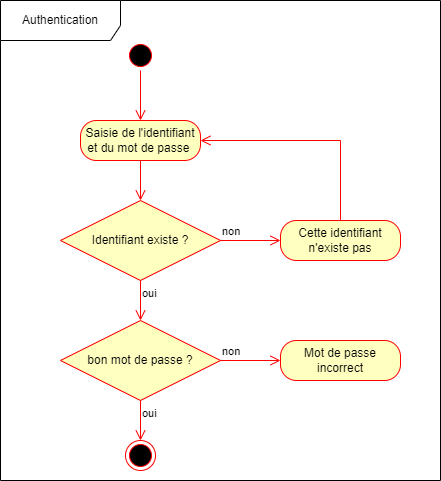

The diagram above was exported from draw.io. Its source (the exported page's mxGraphModel, read from the mxfile embedded in the PNG):
<mxGraphModel dx="1216" dy="754" grid="1" gridSize="10" guides="1" tooltips="1" connect="1" arrows="1" fold="1" page="1" pageScale="1" pageWidth="827" pageHeight="1169" math="0" shadow="0">
  <root>
    <mxCell id="0" />
    <mxCell id="1" parent="0" />
    <mxCell id="UBVdasEsAhv6sqiukP0g-1" value="Authentication" style="shape=umlFrame;whiteSpace=wrap;html=1;width=120;height=40;" vertex="1" parent="1">
      <mxGeometry x="40" y="40" width="440" height="480" as="geometry" />
    </mxCell>
    <mxCell id="UBVdasEsAhv6sqiukP0g-2" value="" style="ellipse;html=1;shape=startState;fillColor=#000000;strokeColor=#ff0000;" vertex="1" parent="1">
      <mxGeometry x="165" y="80" width="30" height="30" as="geometry" />
    </mxCell>
    <mxCell id="UBVdasEsAhv6sqiukP0g-3" value="" style="edgeStyle=orthogonalEdgeStyle;html=1;verticalAlign=bottom;endArrow=open;endSize=8;strokeColor=#ff0000;rounded=0;" edge="1" parent="1" source="UBVdasEsAhv6sqiukP0g-2" target="UBVdasEsAhv6sqiukP0g-8">
      <mxGeometry relative="1" as="geometry">
        <mxPoint x="175" y="180" as="targetPoint" />
      </mxGeometry>
    </mxCell>
    <mxCell id="UBVdasEsAhv6sqiukP0g-4" value="" style="ellipse;html=1;shape=endState;fillColor=#000000;strokeColor=#ff0000;" vertex="1" parent="1">
      <mxGeometry x="165" y="480" width="30" height="30" as="geometry" />
    </mxCell>
    <mxCell id="UBVdasEsAhv6sqiukP0g-5" value="Identifiant existe ?" style="rhombus;whiteSpace=wrap;html=1;fillColor=#ffffc0;strokeColor=#ff0000;" vertex="1" parent="1">
      <mxGeometry x="100" y="240" width="160" height="80" as="geometry" />
    </mxCell>
    <mxCell id="UBVdasEsAhv6sqiukP0g-6" value="non" style="edgeStyle=orthogonalEdgeStyle;html=1;align=left;verticalAlign=bottom;endArrow=open;endSize=8;strokeColor=#ff0000;rounded=0;" edge="1" parent="1" source="UBVdasEsAhv6sqiukP0g-5" target="UBVdasEsAhv6sqiukP0g-10">
      <mxGeometry x="-1" relative="1" as="geometry">
        <mxPoint x="310" y="360" as="targetPoint" />
      </mxGeometry>
    </mxCell>
    <mxCell id="UBVdasEsAhv6sqiukP0g-7" value="oui" style="edgeStyle=orthogonalEdgeStyle;html=1;align=left;verticalAlign=top;endArrow=open;endSize=8;strokeColor=#ff0000;rounded=0;entryX=0.5;entryY=0;entryDx=0;entryDy=0;" edge="1" parent="1" source="UBVdasEsAhv6sqiukP0g-5" target="N1xsusVT2Dx84TfRTkUD-1">
      <mxGeometry x="-1" relative="1" as="geometry">
        <mxPoint x="180" y="360" as="targetPoint" />
      </mxGeometry>
    </mxCell>
    <mxCell id="UBVdasEsAhv6sqiukP0g-8" value="Saisie de l'identifiant et du mot de passe&amp;nbsp;" style="rounded=1;whiteSpace=wrap;html=1;arcSize=40;fontColor=#000000;fillColor=#ffffc0;strokeColor=#ff0000;" vertex="1" parent="1">
      <mxGeometry x="120" y="160" width="120" height="40" as="geometry" />
    </mxCell>
    <mxCell id="UBVdasEsAhv6sqiukP0g-9" value="" style="edgeStyle=orthogonalEdgeStyle;html=1;verticalAlign=bottom;endArrow=open;endSize=8;strokeColor=#ff0000;rounded=0;entryX=0.5;entryY=0;entryDx=0;entryDy=0;" edge="1" parent="1" source="UBVdasEsAhv6sqiukP0g-8" target="UBVdasEsAhv6sqiukP0g-5">
      <mxGeometry relative="1" as="geometry">
        <mxPoint x="175" y="290" as="targetPoint" />
      </mxGeometry>
    </mxCell>
    <mxCell id="UBVdasEsAhv6sqiukP0g-10" value="Cette identifiant n'existe pas" style="rounded=1;whiteSpace=wrap;html=1;arcSize=40;fontColor=#000000;fillColor=#ffffc0;strokeColor=#ff0000;" vertex="1" parent="1">
      <mxGeometry x="320" y="260" width="120" height="40" as="geometry" />
    </mxCell>
    <mxCell id="UBVdasEsAhv6sqiukP0g-11" value="" style="edgeStyle=orthogonalEdgeStyle;html=1;verticalAlign=bottom;endArrow=open;endSize=8;strokeColor=#ff0000;rounded=0;exitX=0.5;exitY=0;exitDx=0;exitDy=0;entryX=1;entryY=0.5;entryDx=0;entryDy=0;" edge="1" parent="1" source="UBVdasEsAhv6sqiukP0g-10" target="UBVdasEsAhv6sqiukP0g-8">
      <mxGeometry relative="1" as="geometry">
        <mxPoint x="250" y="340" as="targetPoint" />
      </mxGeometry>
    </mxCell>
    <mxCell id="N1xsusVT2Dx84TfRTkUD-1" value="bon mot de passe ?" style="rhombus;whiteSpace=wrap;html=1;fillColor=#ffffc0;strokeColor=#ff0000;" vertex="1" parent="1">
      <mxGeometry x="100" y="360" width="160" height="80" as="geometry" />
    </mxCell>
    <mxCell id="N1xsusVT2Dx84TfRTkUD-2" value="non" style="edgeStyle=orthogonalEdgeStyle;html=1;align=left;verticalAlign=bottom;endArrow=open;endSize=8;strokeColor=#ff0000;rounded=0;" edge="1" parent="1" source="N1xsusVT2Dx84TfRTkUD-1" target="N1xsusVT2Dx84TfRTkUD-4">
      <mxGeometry x="-1" relative="1" as="geometry">
        <mxPoint x="310" y="480" as="targetPoint" />
      </mxGeometry>
    </mxCell>
    <mxCell id="N1xsusVT2Dx84TfRTkUD-3" value="oui" style="edgeStyle=orthogonalEdgeStyle;html=1;align=left;verticalAlign=top;endArrow=open;endSize=8;strokeColor=#ff0000;rounded=0;entryX=0.5;entryY=0;entryDx=0;entryDy=0;" edge="1" parent="1" source="N1xsusVT2Dx84TfRTkUD-1" target="UBVdasEsAhv6sqiukP0g-4">
      <mxGeometry x="-1" relative="1" as="geometry">
        <mxPoint x="300" y="570" as="targetPoint" />
      </mxGeometry>
    </mxCell>
    <mxCell id="N1xsusVT2Dx84TfRTkUD-4" value="Mot de passe incorrect" style="rounded=1;whiteSpace=wrap;html=1;arcSize=40;fontColor=#000000;fillColor=#ffffc0;strokeColor=#ff0000;" vertex="1" parent="1">
      <mxGeometry x="320" y="380" width="120" height="40" as="geometry" />
    </mxCell>
  </root>
</mxGraphModel>